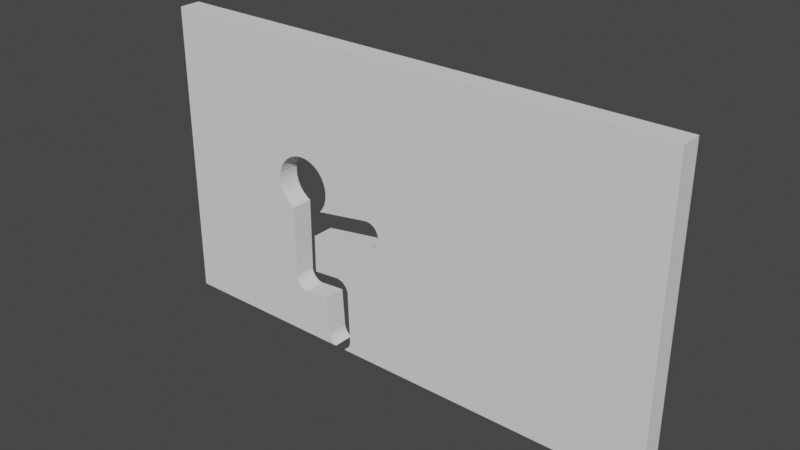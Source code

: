 # Source: 5P_Wall_70PSize.blend  (saved by Blender 3.2.14; exported with 4.5.12 LTS)
import bpy
from mathutils import Matrix  # noqa: F401  (used for matrix-valued properties, if any)

bpy.ops.wm.read_factory_settings(use_empty=True)
scene = bpy.context.scene
scene.name = 'Scene'

# ---- world
world_world = bpy.data.worlds.new('World'); scene.world = world_world
world_world.use_nodes = True; world_world.node_tree.nodes.clear()
_N = world_world.node_tree.nodes; _L = world_world.node_tree.links
n0 = _N.new('ShaderNodeOutputWorld'); n0.name = 'World Output'; n0.location = (300, 300)
n1 = _N.new('ShaderNodeBackground'); n1.name = 'Background'; n1.location = (10, 300)
n1.inputs[0].default_value = (0.05088, 0.05088, 0.05088, 1.0)
_L.new(n1.outputs[0], n0.inputs[0])
n0.is_active_output = True
world_world.color = (0.05088, 0.05088, 0.05088)
world_world.use_sun_shadow = False
world_world.sun_shadow_jitter_overblur = 0.0

# ---- meshes
me_cube_002 = bpy.data.meshes.new('Cube.002')
me_cube_002.from_pydata([(-37.0, -1.556, 0.0), (-37.0, -1.556, 42.91), (-9.09, 1.002, 10.84), (-37.0, 1.556, 0.0), (-8.748, 1.002, 10.7), (-37.0, 1.556, 42.91), (37.0, -1.556, 0.0), (37.0, -1.556, 42.91), (37.0, 1.556, 0.0), (-9.452, 1.002, 10.92), (37.0, 1.556, 42.91), (-9.822, 1.002, 10.91), (-19.51, 1.556, 22.76), (-19.19, 1.556, 21.18), (-19.43, 1.556, 21.95), (-19.43, 1.556, 23.57), (-18.29, 1.556, 25.69), (-18.81, 1.556, 20.46), (-18.81, 1.556, 25.06), (-19.19, 1.556, 24.34), (-17.67, 1.556, 19.32), (-17.19, 1.556, 19.06), (-16.95, 1.556, 26.58), (-15.37, 1.556, 26.9), (-13.78, 1.556, 26.58), (-14.56, 1.556, 26.82), (-13.49, 1.556, 15.99), (-16.18, 1.556, 26.82), (-18.29, 1.556, 19.83), (-17.67, 1.556, 26.2), (-12.44, 1.556, 25.69), (-11.93, 1.556, 20.46), (-11.93, 1.556, 25.06), (-11.23, 1.556, 22.76), (-11.31, 1.556, 21.95), (-11.31, 1.556, 23.57), (-11.54, 1.556, 21.18), (-11.54, 1.556, 24.34), (-4.414, 1.556, 21.16), (-4.415, 1.556, 21.17), (-3.819, 1.556, 21.14), (-4.182, 1.556, 21.18), (-3.148, 1.556, 20.87), (-2.634, 1.556, 20.35), (-2.462, 1.556, 20.03), (-2.866, 1.556, 20.64), (-3.47, 1.556, 21.04), (-12.36, 1.556, 19.93), (-13.07, 1.556, 26.2), (-17.22, 1.556, 8.626), (-17.19, 1.556, 8.981), (-17.19, 1.556, 8.981), (-17.08, 1.556, 7.901), (-16.67, 1.556, 7.286), (-16.91, 1.556, 7.574), (-16.38, 1.556, 7.051), (-17.19, 1.556, 8.257), (-16.05, 1.556, 6.875), (-14.96, 1.556, 6.768), (-15.33, 1.556, 6.731), (-15.7, 1.556, 6.768), (-14.88, 1.556, 6.791), (-13.49, 1.556, 10.59), (-11.67, 1.556, 7.073), (-11.33, 1.556, 1.721), (-11.29, 1.556, 1.351), (-11.01, 1.556, 0.6676), (-11.18, 1.556, 0.9953), (-10.49, 1.556, 0.1447), (-10.0, 1.556, 10.9), (-10.02, 1.556, 10.89), (-10.77, 1.556, 0.3804), (-9.454, 1.556, 10.92), (-9.822, 1.556, 10.91), (-9.633, 1.556, 10.93), (-9.453, 1.556, 10.92), (-9.263, 1.556, 10.9), (-9.09, 1.556, 10.84), (-9.091, 1.556, 10.84), (-10.21, 1.556, 0.0), (-11.32, 1.556, 1.819), (-9.824, 1.556, 10.91), (-8.293, 1.556, 10.38), (-8.379, 1.556, 0.1447), (-8.748, 1.556, 10.7), (-8.58, 1.556, 10.61), (-7.882, 1.556, 9.763), (-7.774, 1.556, 9.407), (-7.856, 1.556, 0.6676), (-8.092, 1.556, 0.3804), (-8.057, 1.556, 10.09), (-8.749, 1.556, 10.7), (-7.738, 1.556, 9.038), (-7.537, 1.556, 1.721), (-7.539, 1.556, 1.743), (-3.819, 1.556, 17.49), (-3.928, 1.556, 17.48), (-7.573, 1.556, 1.351), (-3.148, 1.556, 17.77), (-2.634, 1.556, 18.28), (-2.866, 1.556, 18.0), (-2.321, 1.556, 19.32), (-2.356, 1.556, 18.96), (-2.356, 1.556, 19.68), (-2.462, 1.556, 18.61), (-7.681, 1.556, 0.9953), (-3.47, 1.556, 17.6), (-8.65, 1.556, 0.0), (-7.758, 1.556, 8.83), (-8.908, 1.556, 10.79), (-19.51, -1.556, 22.76), (-19.43, -1.556, 21.95), (-19.19, -1.556, 24.34), (-19.19, -1.556, 21.18), (-19.43, -1.556, 23.57), (-18.81, -1.556, 20.46), (-17.67, -1.556, 19.32), (-17.67, -1.556, 26.2), (-18.29, -1.556, 19.83), (-18.29, -1.556, 25.69), (-18.81, -1.556, 25.06), (-17.22, -1.556, 8.626), (-17.08, -1.556, 7.901), (-17.19, -1.556, 8.257), (-17.19, -1.556, 8.981), (-17.19, -1.556, 8.981), (-16.67, -1.556, 7.286), (-16.05, -1.556, 6.875), (-16.38, -1.556, 7.051), (-16.18, -1.556, 26.82), (-16.91, -1.556, 7.574), (-17.19, -1.556, 19.06), (-16.95, -1.556, 26.58), (-15.33, -1.556, 6.731), (-14.96, -1.556, 6.768), (-14.88, -1.556, 6.791), (-14.56, -1.556, 26.82), (-13.07, -1.556, 26.2), (-12.44, -1.556, 25.69), (-13.49, -1.556, 10.59), (-13.78, -1.556, 26.58), (-11.54, -1.556, 21.18), (-11.54, -1.556, 24.34), (-11.29, -1.556, 1.351), (-11.23, -1.556, 22.76), (-10.77, -1.556, 0.3804), (-11.01, -1.556, 0.6676), (-11.18, -1.556, 0.9953), (-11.33, -1.556, 1.721), (-11.32, -1.556, 1.819), (-11.31, -1.556, 21.95), (-11.31, -1.556, 23.57), (-11.67, -1.556, 7.073), (-11.93, -1.556, 20.46), (-11.93, -1.556, 25.06), (-10.49, -1.556, 0.1447), (-15.7, -1.556, 6.768), (-13.49, -1.556, 15.99), (-12.36, -1.556, 19.93), (-15.37, -1.556, 26.9), (-10.0, -1.556, 10.9), (-10.02, -1.556, 10.89), (-9.633, -1.556, 10.93), (-10.21, -1.556, 0.0), (-9.263, -1.556, 10.9), (-8.908, -1.556, 10.79), (-8.58, -1.556, 10.61), (-8.057, -1.556, 10.09), (-8.379, -1.556, 0.1447), (-8.293, -1.556, 10.38), (-7.882, -1.556, 9.763), (-7.774, -1.556, 9.407), (-7.856, -1.556, 0.6676), (-8.092, -1.556, 0.3804), (-8.65, -1.556, 0.0), (-7.758, -1.556, 8.83), (-7.738, -1.556, 9.038), (-7.539, -1.556, 1.743), (-7.573, -1.556, 1.351), (-4.414, -1.556, 21.16), (-4.415, -1.556, 21.17), (-4.182, -1.556, 21.18), (-3.819, -1.556, 17.49), (-3.928, -1.556, 17.48), (-3.819, -1.556, 21.14), (-7.537, -1.556, 1.721), (-2.866, -1.556, 18.0), (-2.866, -1.556, 20.64), (-3.148, -1.556, 17.77), (-3.148, -1.556, 20.87), (-2.462, -1.556, 18.61), (-2.321, -1.556, 19.32), (-2.356, -1.556, 18.96), (-2.356, -1.556, 19.68), (-2.462, -1.556, 20.03), (-2.634, -1.556, 20.35), (-2.634, -1.556, 18.28), (-7.681, -1.556, 0.9953), (-3.47, -1.556, 17.6), (-3.47, -1.556, 21.04)], [], [(0, 1, 5, 3), (39, 47, 31, 36, 34, 33, 35, 37, 32, 30, 48, 24, 25, 23, 27, 22, 29, 16, 18, 19, 15, 12, 14, 13, 17, 28, 20, 21, 50, 51, 49, 56, 52, 54, 53, 55, 57, 60, 59, 58, 61, 63, 80, 64, 65, 67, 66, 71, 68, 79, 3, 5, 10, 8, 107, 83, 89, 88, 105, 97, 93, 94, 108, 92, 87, 86, 90, 82, 85, 84, 91, 109, 77, 78, 76, 75, 72, 74, 73, 81, 69, 70, 62, 26, 96, 95, 106, 98, 100, 99, 104, 102, 101, 103, 44, 43, 45, 42, 46, 40, 41, 38), (8, 10, 7, 6), (179, 181, 184, 199, 189, 187, 195, 194, 193, 191, 192, 190, 196, 186, 188, 198, 182, 183, 157, 139, 161, 160, 162, 164, 165, 166, 169, 167, 170, 171, 176, 175, 177, 185, 178, 197, 172, 173, 168, 174, 6, 7, 1, 0, 163, 155, 145, 146, 147, 143, 148, 149, 152, 135, 134, 133, 156, 127, 128, 126, 130, 122, 123, 121, 124, 125, 131, 116, 118, 115, 113, 111, 110, 114, 112, 120, 119, 117, 132, 129, 159, 136, 140, 137, 138, 154, 142, 151, 144, 150, 141, 153, 158, 180), (8, 6, 174, 107), (0, 3, 79, 163), (10, 5, 1, 7), (23, 25, 136, 159), (25, 24, 140, 136), (24, 48, 137, 140), (48, 30, 138, 137), (138, 30, 32, 154), (154, 32, 37, 142), (142, 37, 35, 151), (151, 35, 33, 144), (144, 33, 34, 150), (150, 34, 36, 141), (141, 36, 31, 153), (153, 31, 47, 158), (131, 21, 20, 116), (116, 20, 28, 118), (28, 17, 115, 118), (17, 13, 113, 115), (13, 14, 111, 113), (14, 12, 110, 111), (12, 15, 114, 110), (15, 19, 112, 114), (19, 18, 120, 112), (18, 16, 119, 120), (16, 29, 117, 119), (29, 22, 132, 117), (22, 27, 129, 132), (27, 23, 159, 129), (41, 40, 184, 181), (40, 46, 199, 184), (46, 42, 189, 199), (42, 45, 187, 189), (187, 45, 43, 195), (195, 43, 44, 194), (103, 193, 194, 44), (193, 103, 101, 191), (191, 101, 102, 192), (192, 102, 104, 190), (190, 104, 99, 196), (196, 99, 100, 186), (186, 100, 98, 188), (188, 98, 106, 198), (198, 106, 95, 182), (182, 95, 96, 183), (38, 41, 181, 179), (72, 9, 75, 76, 164, 162, 74), (75, 9, 72), (78, 2, 77, 109, 165, 164, 76), (77, 2, 78), (91, 4, 84, 85, 166, 165, 109), (84, 4, 91), (85, 82, 169, 166), (169, 82, 90, 167), (167, 90, 86, 170), (170, 86, 87, 171), (171, 87, 92, 176), (176, 92, 108, 175), (70, 69, 160, 161), (81, 11, 73, 74, 162, 160, 69), (73, 11, 81), (177, 94, 93, 185), (185, 93, 97, 178), (178, 97, 105, 197), (197, 105, 88, 172), (172, 88, 89, 173), (173, 89, 83, 168), (174, 168, 83, 107), (79, 68, 155, 163), (155, 68, 71, 145), (71, 66, 146, 145), (66, 67, 147, 146), (67, 65, 143, 147), (65, 64, 148, 143), (64, 80, 149, 148), (50, 21, 131, 125), (157, 26, 62, 139), (124, 51, 50, 125), (62, 70, 161, 139), (152, 63, 61, 135), (47, 39, 180, 158), (183, 96, 26, 157), (180, 39, 38, 179), (135, 61, 58, 134), (134, 58, 59, 133), (133, 59, 60, 156), (156, 60, 57, 127), (127, 57, 55, 128), (128, 55, 53, 126), (53, 54, 130, 126), (54, 52, 122, 130), (52, 56, 123, 122), (56, 49, 121, 123), (49, 51, 124, 121), (175, 108, 94, 177), (80, 63, 152, 149)])
_uv = me_cube_002.uv_layers.new(name='UVMap')
_uv.uv.foreach_set('vector', [0.375, 0.0, 0.625, 0.0, 0.625, 0.25, 0.375, 0.25, 0.4983, 0.3601, 0.4911, 0.3332, 0.4942, 0.3347, 0.4984, 0.336, 0.5029, 0.3368, 0.5076, 0.3371, 0.5123, 0.3368, 0.5168, 0.336, 0.521, 0.3347, 0.5246, 0.333, 0.5276, 0.3308, 0.5299, 0.3284, 0.5312, 0.3258, 0.5317, 0.3231, 0.5312, 0.3204, 0.5299, 0.3177, 0.5276, 0.3153, 0.5246, 0.3132, 0.521, 0.3115, 0.5168, 0.3102, 0.5123, 0.3094, 0.5076, 0.3091, 0.5029, 0.3094, 0.4984, 0.3102, 0.4942, 0.3115, 0.4905, 0.3132, 0.4875, 0.3153, 0.4861, 0.3169, 0.4273, 0.3169, 0.4273, 0.3169, 0.4253, 0.3168, 0.4231, 0.3169, 0.421, 0.3173, 0.4191, 0.3179, 0.4174, 0.3187, 0.4161, 0.3197, 0.4151, 0.3208, 0.4144, 0.322, 0.4142, 0.3232, 0.4144, 0.3245, 0.4146, 0.3247, 0.4162, 0.3356, 0.3856, 0.3368, 0.385, 0.3367, 0.3829, 0.3369, 0.3808, 0.3372, 0.3789, 0.3378, 0.3772, 0.3386, 0.3758, 0.3396, 0.375, 0.3405, 0.375, 0.25, 0.625, 0.25, 0.625, 0.5, 0.375, 0.5, 0.375, 0.3458, 0.3758, 0.3467, 0.3772, 0.3477, 0.3789, 0.3485, 0.3808, 0.349, 0.3829, 0.3494, 0.385, 0.3495, 0.3852, 0.3495, 0.4264, 0.3488, 0.4277, 0.3489, 0.4298, 0.3487, 0.4319, 0.3484, 0.4338, 0.3478, 0.4355, 0.347, 0.4368, 0.346, 0.4374, 0.3454, 0.4374, 0.3454, 0.4379, 0.3449, 0.4382, 0.3443, 0.4382, 0.3443, 0.4385, 0.3437, 0.4386, 0.3431, 0.4386, 0.3431, 0.4387, 0.3425, 0.4386, 0.3418, 0.4386, 0.3418, 0.4385, 0.3412, 0.4384, 0.3411, 0.4367, 0.3294, 0.4682, 0.3294, 0.4768, 0.3617, 0.4769, 0.3621, 0.4775, 0.3633, 0.4785, 0.3644, 0.4799, 0.3653, 0.4815, 0.3661, 0.4834, 0.3667, 0.4854, 0.367, 0.4875, 0.3672, 0.4897, 0.367, 0.4917, 0.3667, 0.4936, 0.3661, 0.4952, 0.3653, 0.4966, 0.3644, 0.4976, 0.3633, 0.4982, 0.3621, 0.4984, 0.3609, 0.4983, 0.3601, 0.375, 0.5, 0.625, 0.5, 0.625, 0.75, 0.375, 0.75, 0.4983, 0.8899, 0.4984, 0.8891, 0.4982, 0.8879, 0.4976, 0.8867, 0.4966, 0.8856, 0.4952, 0.8847, 0.4936, 0.8839, 0.4917, 0.8833, 0.4897, 0.883, 0.4875, 0.8828, 0.4854, 0.883, 0.4834, 0.8833, 0.4815, 0.8839, 0.4799, 0.8847, 0.4785, 0.8856, 0.4775, 0.8867, 0.4769, 0.8879, 0.4768, 0.8883, 0.4682, 0.9206, 0.4367, 0.9206, 0.4384, 0.9089, 0.4385, 0.9088, 0.4387, 0.9075, 0.4385, 0.9063, 0.4379, 0.9051, 0.4368, 0.904, 0.4355, 0.903, 0.4338, 0.9022, 0.4319, 0.9016, 0.4298, 0.9013, 0.4277, 0.9011, 0.4264, 0.9012, 0.3852, 0.9005, 0.385, 0.9005, 0.3829, 0.9006, 0.3808, 0.901, 0.3789, 0.9015, 0.3772, 0.9023, 0.3758, 0.9033, 0.375, 0.9042, 0.375, 0.75, 0.625, 0.75, 0.625, 1.0, 0.375, 1.0, 0.375, 0.9095, 0.3758, 0.9104, 0.3772, 0.9114, 0.3789, 0.9122, 0.3808, 0.9128, 0.3829, 0.9131, 0.385, 0.9133, 0.3856, 0.9132, 0.4162, 0.9144, 0.4146, 0.9253, 0.4144, 0.9255, 0.4142, 0.9268, 0.4144, 0.928, 0.4151, 0.9292, 0.4161, 0.9303, 0.4174, 0.9313, 0.4191, 0.9321, 0.421, 0.9327, 0.4231, 0.9331, 0.4253, 0.9332, 0.4273, 0.9331, 0.4273, 0.9331, 0.4861, 0.9331, 0.4875, 0.9347, 0.4905, 0.9368, 0.4942, 0.9385, 0.4984, 0.9398, 0.5029, 0.9406, 0.5076, 0.9409, 0.5123, 0.9406, 0.5168, 0.9398, 0.521, 0.9385, 0.5246, 0.9368, 0.5276, 0.9347, 0.5299, 0.9323, 0.5312, 0.9296, 0.5317, 0.9269, 0.5312, 0.9242, 0.5299, 0.9216, 0.5276, 0.9192, 0.5246, 0.917, 0.521, 0.9153, 0.5168, 0.914, 0.5123, 0.9132, 0.5076, 0.9129, 0.5029, 0.9132, 0.4984, 0.914, 0.4942, 0.9153, 0.4911, 0.9168, 0.4983, 0.8899, 0.375, 0.5, 0.375, 0.75, 0.2208, 0.75, 0.2208, 0.5, 0.125, 0.75, 0.125, 0.5, 0.2155, 0.5, 0.2155, 0.75, 0.625, 0.5, 0.875, 0.5, 0.875, 0.75, 0.625, 0.75, 1.0, 0.7472, 0.9688, 0.7472, 0.9688, 0.7481, 1.0, 0.7481, 0.9688, 0.7472, 0.9375, 0.7472, 0.9375, 0.7481, 0.9688, 0.7481, 0.9375, 0.7472, 0.9062, 0.7472, 0.9062, 0.7481, 0.9375, 0.7481, 0.9062, 0.7472, 0.875, 0.7472, 0.875, 0.7481, 0.9062, 0.7481, 0.875, 0.7481, 0.875, 0.7472, 0.8438, 0.7472, 0.8438, 0.7481, 0.8438, 0.7481, 0.8438, 0.7472, 0.8125, 0.7472, 0.8125, 0.7481, 0.8125, 0.7481, 0.8125, 0.7472, 0.7812, 0.7472, 0.7812, 0.7481, 0.7812, 0.7481, 0.7812, 0.7472, 0.75, 0.7472, 0.75, 0.7481, 0.75, 0.7481, 0.75, 0.7472, 0.7188, 0.7472, 0.7188, 0.7481, 0.7188, 0.7481, 0.7188, 0.7472, 0.6875, 0.7472, 0.6875, 0.7481, 0.6875, 0.7481, 0.6875, 0.7472, 0.6562, 0.7472, 0.6562, 0.7481, 0.6562, 0.7481, 0.6562, 0.7472, 0.6298, 0.7472, 0.6298, 0.7481, 0.4271, 0.7481, 0.4271, 0.7472, 0.4062, 0.7472, 0.4062, 0.7481, 0.4062, 0.7481, 0.4062, 0.7472, 0.375, 0.7472, 0.375, 0.7481, 0.375, 0.7472, 0.3438, 0.7472, 0.3438, 0.7481, 0.375, 0.7481, 0.3438, 0.7472, 0.3125, 0.7472, 0.3125, 0.7481, 0.3438, 0.7481, 0.3125, 0.7472, 0.2812, 0.7472, 0.2812, 0.7481, 0.3125, 0.7481, 0.2812, 0.7472, 0.25, 0.7472, 0.25, 0.7481, 0.2812, 0.7481, 0.25, 0.7472, 0.2188, 0.7472, 0.2188, 0.7481, 0.25, 0.7481, 0.2188, 0.7472, 0.1875, 0.7472, 0.1875, 0.7481, 0.2188, 0.7481, 0.1875, 0.7472, 0.1562, 0.7472, 0.1562, 0.7481, 0.1875, 0.7481, 0.1562, 0.7472, 0.125, 0.7472, 0.125, 0.7481, 0.1562, 0.7481, 0.125, 0.7472, 0.09375, 0.7472, 0.09375, 0.7481, 0.125, 0.7481, 0.09375, 0.7472, 0.0625, 0.7472, 0.0625, 0.7481, 0.09375, 0.7481, 0.0625, 0.7472, 0.03125, 0.7472, 0.03125, 0.7481, 0.0625, 0.7481, 0.03125, 0.7472, 0.0, 0.7472, 0.0, 0.7481, 0.03125, 0.7481, 1.0, 0.7439, 0.9688, 0.7439, 0.9688, 0.7457, 1.0, 0.7457, 0.9688, 0.7439, 0.9375, 0.7439, 0.9375, 0.7457, 0.9688, 0.7457, 0.9375, 0.7439, 0.9062, 0.7439, 0.9062, 0.7457, 0.9375, 0.7457, 0.9062, 0.7439, 0.875, 0.7439, 0.875, 0.7457, 0.9062, 0.7457, 0.875, 0.7457, 0.875, 0.7439, 0.8438, 0.7439, 0.8438, 0.7457, 0.8438, 0.7457, 0.8438, 0.7439, 0.8125, 0.7439, 0.8125, 0.7457, 0.7812, 0.7439, 0.7812, 0.7457, 0.8125, 0.7457, 0.8125, 0.7439, 0.7812, 0.7457, 0.7812, 0.7439, 0.75, 0.7439, 0.75, 0.7457, 0.75, 0.7457, 0.75, 0.7439, 0.7188, 0.7439, 0.7188, 0.7457, 0.7188, 0.7457, 0.7188, 0.7439, 0.6875, 0.7439, 0.6875, 0.7457, 0.6875, 0.7457, 0.6875, 0.7439, 0.6562, 0.7439, 0.6562, 0.7457, 0.6562, 0.7457, 0.6562, 0.7439, 0.625, 0.7439, 0.625, 0.7457, 0.625, 0.7457, 0.625, 0.7439, 0.5938, 0.7439, 0.5938, 0.7457, 0.5938, 0.7457, 0.5938, 0.7439, 0.5625, 0.7439, 0.5625, 0.7457, 0.5625, 0.7457, 0.5625, 0.7439, 0.5312, 0.7439, 0.5312, 0.7457, 0.5312, 0.7457, 0.5312, 0.7439, 0.5219, 0.7439, 0.5219, 0.7457, 0.01991, 0.7439, 0.0, 0.7439, 0.0, 0.7457, 0.01991, 0.7457, 0.9848, 0.744, 0.9847, 0.7443, 0.9848, 0.744, 0.9688, 0.744, 0.9688, 0.7458, 1.0, 0.7458, 1.0, 0.744, 0.9848, 0.744, 0.9847, 0.7443, 0.9848, 0.744, 0.9536, 0.744, 0.9535, 0.7443, 0.9535, 0.744, 0.9375, 0.744, 0.9375, 0.7458, 0.9688, 0.7458, 0.9688, 0.744, 0.9535, 0.744, 0.9535, 0.7443, 0.9536, 0.744, 0.9223, 0.744, 0.9222, 0.7443, 0.9223, 0.744, 0.9062, 0.744, 0.9062, 0.7458, 0.9375, 0.7458, 0.9375, 0.744, 0.9223, 0.744, 0.9222, 0.7443, 0.9223, 0.744, 0.9062, 0.744, 0.875, 0.744, 0.875, 0.7458, 0.9062, 0.7458, 0.875, 0.7458, 0.875, 0.744, 0.8438, 0.744, 0.8438, 0.7458, 0.8438, 0.7458, 0.8438, 0.744, 0.8125, 0.744, 0.8125, 0.7458, 0.8125, 0.7458, 0.8125, 0.744, 0.7812, 0.744, 0.7812, 0.7458, 0.7812, 0.7458, 0.7812, 0.744, 0.75, 0.744, 0.75, 0.7458, 0.75, 0.7458, 0.75, 0.744, 0.7325, 0.744, 0.7325, 0.7458, 0.03317, 0.744, 0.03125, 0.744, 0.03125, 0.7458, 0.03317, 0.7458, 0.01609, 0.744, 0.01598, 0.7443, 0.016, 0.744, 0.0, 0.744, 0.0, 0.7458, 0.03125, 0.7458, 0.03125, 0.744, 0.016, 0.744, 0.01598, 0.7443, 0.01609, 0.744, 0.7519, 0.7458, 0.7519, 0.744, 0.75, 0.744, 0.75, 0.7458, 0.75, 0.7458, 0.75, 0.744, 0.7188, 0.744, 0.7188, 0.7458, 0.7188, 0.7458, 0.7188, 0.744, 0.6875, 0.744, 0.6875, 0.7458, 0.6875, 0.7458, 0.6875, 0.744, 0.6562, 0.744, 0.6562, 0.7458, 0.6562, 0.7458, 0.6562, 0.744, 0.625, 0.744, 0.625, 0.7458, 0.625, 0.7458, 0.625, 0.744, 0.5938, 0.744, 0.5938, 0.7458, 0.5679, 0.7458, 0.5938, 0.7458, 0.5938, 0.744, 0.5679, 0.744, 0.4321, 0.744, 0.4062, 0.744, 0.4062, 0.7458, 0.4321, 0.7458, 0.4062, 0.7458, 0.4062, 0.744, 0.375, 0.744, 0.375, 0.7458, 0.375, 0.744, 0.3438, 0.744, 0.3438, 0.7458, 0.375, 0.7458, 0.3438, 0.744, 0.3125, 0.744, 0.3125, 0.7458, 0.3438, 0.7458, 0.3125, 0.744, 0.2812, 0.744, 0.2812, 0.7458, 0.3125, 0.7458, 0.2812, 0.744, 0.25, 0.744, 0.25, 0.7458, 0.2812, 0.7458, 0.25, 0.744, 0.2417, 0.744, 0.2417, 0.7458, 0.25, 0.7458, 0.375, 0.1285, 0.5931, 0.1285, 0.5931, 0.1274, 0.375, 0.1274, 0.5267, 0.6226, 0.5267, 0.6215, 0.4097, 0.6215, 0.4097, 0.6226, 0.125, 0.6226, 0.125, 0.6215, 0.125, 0.6215, 0.125, 0.6226, 0.4667, 0.1285, 0.6246, 0.1285, 0.6246, 0.1274, 0.4667, 0.1274, 0.5348, 0.6226, 0.5348, 0.6215, 0.3886, 0.6215, 0.3886, 0.6226, 0.451, 0.1285, 0.625, 0.1285, 0.625, 0.1274, 0.451, 0.1274, 0.6231, 0.6226, 0.6231, 0.6215, 0.4138, 0.6215, 0.4138, 0.6226, 0.875, 0.6226, 0.875, 0.6215, 0.8745, 0.6215, 0.8745, 0.6226, 0.5381, 0.7458, 0.5381, 0.744, 0.5312, 0.744, 0.5312, 0.7458, 0.5312, 0.7458, 0.5312, 0.744, 0.5, 0.744, 0.5, 0.7458, 0.5, 0.7458, 0.5, 0.744, 0.4688, 0.744, 0.4688, 0.7458, 0.4688, 0.7458, 0.4688, 0.744, 0.4375, 0.744, 0.4375, 0.7458, 0.4375, 0.7458, 0.4375, 0.744, 0.4062, 0.744, 0.4062, 0.7458, 0.4062, 0.7458, 0.4062, 0.744, 0.375, 0.744, 0.375, 0.7458, 0.375, 0.744, 0.3438, 0.744, 0.3438, 0.7458, 0.375, 0.7458, 0.3438, 0.744, 0.3125, 0.744, 0.3125, 0.7458, 0.3438, 0.7458, 0.3125, 0.744, 0.2812, 0.744, 0.2812, 0.7458, 0.3125, 0.7458, 0.2812, 0.744, 0.25, 0.744, 0.25, 0.7458, 0.2812, 0.7458, 0.25, 0.744, 0.22, 0.744, 0.22, 0.7458, 0.25, 0.7458, 0.3754, 0.1274, 0.3754, 0.1285, 0.625, 0.1287, 0.625, 0.1276, 0.6153, 0.6213, 0.43, 0.6214, 0.43, 0.6225, 0.6153, 0.6224])
me_cube_002.materials.append(None)
me_cube_002.update()

# ---- objects
ob_cube_002 = bpy.data.objects.new('Cube.002', me_cube_002)

# ---- transforms, parenting, visibility, modifiers, constraints
ob_cube_002.location = (0.0, 7.139, 0.0)

# ---- collection membership
scene.collection.objects.link(ob_cube_002)

# ---- scene / render settings (as saved in the file)
scene.frame_start = 1; scene.frame_end = 250; scene.frame_set(1)
scene.render.engine = 'BLENDER_EEVEE_NEXT'
scene.cycles.samples = 128
scene.cycles.sampling_pattern = 'TABULATED_SOBOL'
scene.cycles.use_adaptive_sampling = False
scene.cycles.use_light_tree = False
scene.view_settings.view_transform = 'Filmic'
bpy.context.view_layer.update()

# ---- added for rendering (the .blend has no active camera and no usable light): camera, sun
cam_auto = bpy.data.cameras.new('AutoCamera')
cam_auto.lens = 50.0
cam_auto.sensor_width = 36.0
cam_auto.clip_end = 1389.93
ob_auto_camera = bpy.data.objects.new('AutoCamera', cam_auto)
scene.collection.objects.link(ob_auto_camera)
ob_auto_camera.location = (79.1989, -87.9001, 84.8161)
ob_auto_camera.rotation_euler = (1.09748, -7.21219e-08, 0.694738)
scene.camera = ob_auto_camera
light_auto_sun = bpy.data.lights.new('AutoSun', 'SUN')
light_auto_sun.energy = 3.0
light_auto_sun.angle = 0.0523599
ob_auto_sun = bpy.data.objects.new('AutoSun', light_auto_sun)
scene.collection.objects.link(ob_auto_sun)
ob_auto_sun.rotation_euler = (0.872665, 0.174533, 0.523599)
bpy.context.view_layer.update()
